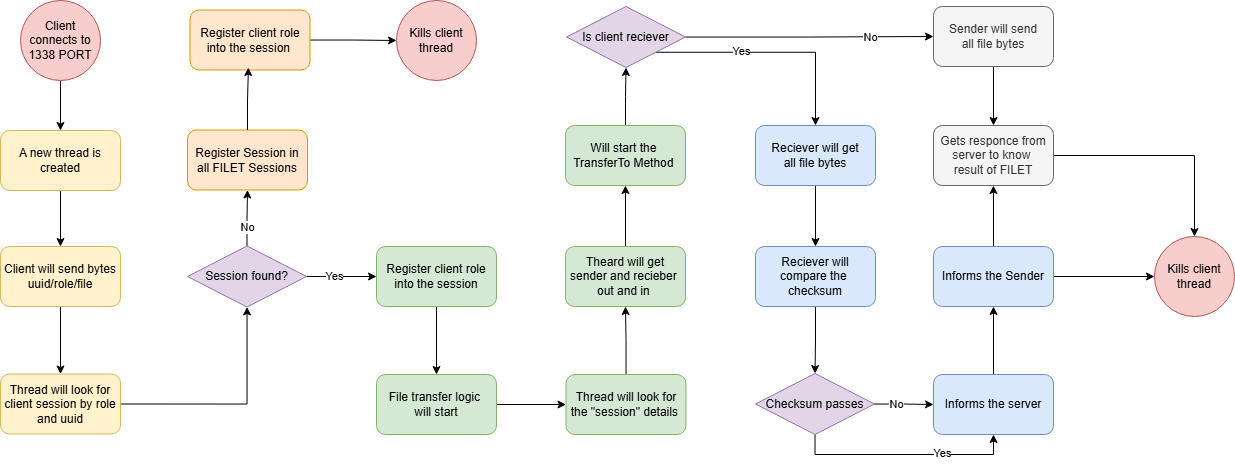

The diagram above was exported from draw.io. Its source (the exported page's mxGraphModel, read from the mxfile embedded in the PNG):
<mxGraphModel dx="1595" dy="851" grid="0" gridSize="10" guides="1" tooltips="1" connect="1" arrows="1" fold="1" page="1" pageScale="1" pageWidth="1600" pageHeight="1200" math="0" shadow="0">
  <root>
    <mxCell id="0" />
    <mxCell id="1" parent="0" />
    <mxCell id="ikClyCd7lu8xuM40yCiC-2" style="edgeStyle=orthogonalEdgeStyle;rounded=0;orthogonalLoop=1;jettySize=auto;html=1;" parent="1" source="yTseFdsKuvA8M_xtARZX-1" target="yTseFdsKuvA8M_xtARZX-2" edge="1">
      <mxGeometry relative="1" as="geometry" />
    </mxCell>
    <mxCell id="yTseFdsKuvA8M_xtARZX-1" value="Client connects to 1338 PORT" style="ellipse;whiteSpace=wrap;html=1;aspect=fixed;fillColor=#f8cecc;strokeColor=#b85450;" parent="1" vertex="1">
      <mxGeometry x="49" y="24" width="80" height="80" as="geometry" />
    </mxCell>
    <mxCell id="ikClyCd7lu8xuM40yCiC-3" style="edgeStyle=orthogonalEdgeStyle;rounded=0;orthogonalLoop=1;jettySize=auto;html=1;" parent="1" source="yTseFdsKuvA8M_xtARZX-2" target="ikClyCd7lu8xuM40yCiC-1" edge="1">
      <mxGeometry relative="1" as="geometry" />
    </mxCell>
    <mxCell id="yTseFdsKuvA8M_xtARZX-2" value="A new thread is created" style="rounded=1;whiteSpace=wrap;html=1;fillColor=#fff2cc;strokeColor=#d6b656;" parent="1" vertex="1">
      <mxGeometry x="29" y="154" width="120" height="60" as="geometry" />
    </mxCell>
    <mxCell id="ikClyCd7lu8xuM40yCiC-5" style="edgeStyle=orthogonalEdgeStyle;rounded=0;orthogonalLoop=1;jettySize=auto;html=1;exitX=1;exitY=0.5;exitDx=0;exitDy=0;" parent="1" source="ikClyCd7lu8xuM40yCiC-17" target="ikClyCd7lu8xuM40yCiC-4" edge="1">
      <mxGeometry relative="1" as="geometry" />
    </mxCell>
    <mxCell id="ikClyCd7lu8xuM40yCiC-18" style="edgeStyle=orthogonalEdgeStyle;rounded=0;orthogonalLoop=1;jettySize=auto;html=1;" parent="1" source="ikClyCd7lu8xuM40yCiC-1" target="ikClyCd7lu8xuM40yCiC-17" edge="1">
      <mxGeometry relative="1" as="geometry" />
    </mxCell>
    <mxCell id="ikClyCd7lu8xuM40yCiC-1" value="Client will send bytes&lt;br&gt;uuid/role/file" style="rounded=1;whiteSpace=wrap;html=1;fillColor=#fff2cc;strokeColor=#d6b656;" parent="1" vertex="1">
      <mxGeometry x="29" y="270" width="120" height="60" as="geometry" />
    </mxCell>
    <mxCell id="ikClyCd7lu8xuM40yCiC-7" style="edgeStyle=orthogonalEdgeStyle;rounded=0;orthogonalLoop=1;jettySize=auto;html=1;exitX=0.5;exitY=0;exitDx=0;exitDy=0;" parent="1" source="ikClyCd7lu8xuM40yCiC-4" target="ikClyCd7lu8xuM40yCiC-6" edge="1">
      <mxGeometry relative="1" as="geometry" />
    </mxCell>
    <mxCell id="ikClyCd7lu8xuM40yCiC-11" value="No" style="edgeLabel;html=1;align=center;verticalAlign=middle;resizable=0;points=[];" parent="ikClyCd7lu8xuM40yCiC-7" vertex="1" connectable="0">
      <mxGeometry x="-0.1323" relative="1" as="geometry">
        <mxPoint y="6" as="offset" />
      </mxGeometry>
    </mxCell>
    <mxCell id="ikClyCd7lu8xuM40yCiC-10" style="edgeStyle=orthogonalEdgeStyle;rounded=0;orthogonalLoop=1;jettySize=auto;html=1;" parent="1" source="ikClyCd7lu8xuM40yCiC-4" target="ikClyCd7lu8xuM40yCiC-9" edge="1">
      <mxGeometry relative="1" as="geometry" />
    </mxCell>
    <mxCell id="tlZI-hNRImg0iz2PjOTY-56" value="Yes" style="edgeLabel;html=1;align=center;verticalAlign=middle;resizable=0;points=[];" parent="ikClyCd7lu8xuM40yCiC-10" vertex="1" connectable="0">
      <mxGeometry x="-0.2042" relative="1" as="geometry">
        <mxPoint as="offset" />
      </mxGeometry>
    </mxCell>
    <mxCell id="ikClyCd7lu8xuM40yCiC-4" value="Session found?" style="rhombus;whiteSpace=wrap;html=1;fillColor=#e1d5e7;strokeColor=#9673a6;" parent="1" vertex="1">
      <mxGeometry x="216" y="269.5" width="119" height="61" as="geometry" />
    </mxCell>
    <mxCell id="ikClyCd7lu8xuM40yCiC-6" value="Register Session in all FILET Sessions" style="rounded=1;whiteSpace=wrap;html=1;fillColor=#ffe6cc;strokeColor=#d79b00;" parent="1" vertex="1">
      <mxGeometry x="216" y="153.5" width="120" height="60" as="geometry" />
    </mxCell>
    <mxCell id="ikClyCd7lu8xuM40yCiC-20" style="edgeStyle=orthogonalEdgeStyle;rounded=0;orthogonalLoop=1;jettySize=auto;html=1;" parent="1" source="ikClyCd7lu8xuM40yCiC-9" target="ikClyCd7lu8xuM40yCiC-19" edge="1">
      <mxGeometry relative="1" as="geometry" />
    </mxCell>
    <mxCell id="ikClyCd7lu8xuM40yCiC-9" value="Register client role into the session" style="rounded=1;whiteSpace=wrap;html=1;fillColor=#d5e8d4;strokeColor=#82b366;" parent="1" vertex="1">
      <mxGeometry x="405" y="270" width="120" height="60" as="geometry" />
    </mxCell>
    <mxCell id="ikClyCd7lu8xuM40yCiC-15" style="edgeStyle=orthogonalEdgeStyle;rounded=0;orthogonalLoop=1;jettySize=auto;html=1;" parent="1" source="ikClyCd7lu8xuM40yCiC-12" target="ikClyCd7lu8xuM40yCiC-14" edge="1">
      <mxGeometry relative="1" as="geometry" />
    </mxCell>
    <mxCell id="ikClyCd7lu8xuM40yCiC-12" value="Register client role into the session&amp;nbsp;" style="rounded=1;whiteSpace=wrap;html=1;fillColor=#ffe6cc;strokeColor=#d79b00;" parent="1" vertex="1">
      <mxGeometry x="218.5" y="33.5" width="120" height="60" as="geometry" />
    </mxCell>
    <mxCell id="ikClyCd7lu8xuM40yCiC-13" style="edgeStyle=orthogonalEdgeStyle;rounded=0;orthogonalLoop=1;jettySize=auto;html=1;entryX=0.487;entryY=0.96;entryDx=0;entryDy=0;entryPerimeter=0;" parent="1" source="ikClyCd7lu8xuM40yCiC-6" target="ikClyCd7lu8xuM40yCiC-12" edge="1">
      <mxGeometry relative="1" as="geometry" />
    </mxCell>
    <mxCell id="ikClyCd7lu8xuM40yCiC-14" value="Kills client thread" style="ellipse;whiteSpace=wrap;html=1;aspect=fixed;fillColor=#f8cecc;strokeColor=#b85450;" parent="1" vertex="1">
      <mxGeometry x="425" y="24" width="80" height="80" as="geometry" />
    </mxCell>
    <mxCell id="ikClyCd7lu8xuM40yCiC-17" value="Thread will look for client session by role and uuid" style="rounded=1;whiteSpace=wrap;html=1;fillColor=#fff2cc;strokeColor=#d6b656;" parent="1" vertex="1">
      <mxGeometry x="29" y="397.5" width="120" height="60" as="geometry" />
    </mxCell>
    <mxCell id="tlZI-hNRImg0iz2PjOTY-2" style="edgeStyle=orthogonalEdgeStyle;rounded=0;orthogonalLoop=1;jettySize=auto;html=1;" parent="1" source="ikClyCd7lu8xuM40yCiC-19" target="tlZI-hNRImg0iz2PjOTY-1" edge="1">
      <mxGeometry relative="1" as="geometry" />
    </mxCell>
    <mxCell id="ikClyCd7lu8xuM40yCiC-19" value="File transfer logic&amp;nbsp;&lt;div&gt;will start&lt;/div&gt;" style="rounded=1;whiteSpace=wrap;html=1;fillColor=#d5e8d4;strokeColor=#82b366;" parent="1" vertex="1">
      <mxGeometry x="405" y="398" width="120" height="60" as="geometry" />
    </mxCell>
    <mxCell id="ikClyCd7lu8xuM40yCiC-24" style="edgeStyle=orthogonalEdgeStyle;rounded=0;orthogonalLoop=1;jettySize=auto;html=1;" parent="1" source="ikClyCd7lu8xuM40yCiC-21" target="tlZI-hNRImg0iz2PjOTY-19" edge="1">
      <mxGeometry relative="1" as="geometry">
        <mxPoint x="654.0285714285715" y="94" as="targetPoint" />
      </mxGeometry>
    </mxCell>
    <mxCell id="ikClyCd7lu8xuM40yCiC-21" value="Will start the&amp;nbsp;&lt;br&gt;TransferTo Method&amp;nbsp;" style="rounded=1;whiteSpace=wrap;html=1;fillColor=#d5e8d4;strokeColor=#82b366;" parent="1" vertex="1">
      <mxGeometry x="594" y="149" width="120" height="60" as="geometry" />
    </mxCell>
    <mxCell id="tlZI-hNRImg0iz2PjOTY-4" value="" style="edgeStyle=orthogonalEdgeStyle;rounded=0;orthogonalLoop=1;jettySize=auto;html=1;" parent="1" source="tlZI-hNRImg0iz2PjOTY-1" target="tlZI-hNRImg0iz2PjOTY-3" edge="1">
      <mxGeometry relative="1" as="geometry" />
    </mxCell>
    <mxCell id="tlZI-hNRImg0iz2PjOTY-1" value="Thread will look for the &quot;session&quot; details&amp;nbsp;" style="rounded=1;whiteSpace=wrap;html=1;fillColor=#d5e8d4;strokeColor=#82b366;" parent="1" vertex="1">
      <mxGeometry x="594.5" y="398" width="120" height="60" as="geometry" />
    </mxCell>
    <mxCell id="tlZI-hNRImg0iz2PjOTY-5" style="edgeStyle=orthogonalEdgeStyle;rounded=0;orthogonalLoop=1;jettySize=auto;html=1;" parent="1" source="tlZI-hNRImg0iz2PjOTY-3" target="ikClyCd7lu8xuM40yCiC-21" edge="1">
      <mxGeometry relative="1" as="geometry" />
    </mxCell>
    <mxCell id="tlZI-hNRImg0iz2PjOTY-3" value="Theard will get sender and recieber&amp;nbsp;&lt;br&gt;out and in&amp;nbsp;" style="whiteSpace=wrap;html=1;fillColor=#d5e8d4;strokeColor=#82b366;rounded=1;" parent="1" vertex="1">
      <mxGeometry x="594" y="270" width="120" height="60" as="geometry" />
    </mxCell>
    <mxCell id="tlZI-hNRImg0iz2PjOTY-22" style="edgeStyle=orthogonalEdgeStyle;rounded=0;orthogonalLoop=1;jettySize=auto;html=1;" parent="1" source="tlZI-hNRImg0iz2PjOTY-19" target="tlZI-hNRImg0iz2PjOTY-30" edge="1">
      <mxGeometry relative="1" as="geometry">
        <mxPoint x="952" y="61" as="targetPoint" />
      </mxGeometry>
    </mxCell>
    <mxCell id="tlZI-hNRImg0iz2PjOTY-24" value="No" style="edgeLabel;html=1;align=center;verticalAlign=middle;resizable=0;points=[];" parent="tlZI-hNRImg0iz2PjOTY-22" vertex="1" connectable="0">
      <mxGeometry x="-0.2869" relative="1" as="geometry">
        <mxPoint x="96" as="offset" />
      </mxGeometry>
    </mxCell>
    <mxCell id="tlZI-hNRImg0iz2PjOTY-23" style="edgeStyle=orthogonalEdgeStyle;rounded=0;orthogonalLoop=1;jettySize=auto;html=1;exitX=1;exitY=1;exitDx=0;exitDy=0;" parent="1" source="tlZI-hNRImg0iz2PjOTY-19" target="tlZI-hNRImg0iz2PjOTY-26" edge="1">
      <mxGeometry relative="1" as="geometry">
        <mxPoint x="844" y="131" as="targetPoint" />
      </mxGeometry>
    </mxCell>
    <mxCell id="tlZI-hNRImg0iz2PjOTY-25" value="Yes" style="edgeLabel;html=1;align=center;verticalAlign=middle;resizable=0;points=[];" parent="tlZI-hNRImg0iz2PjOTY-23" vertex="1" connectable="0">
      <mxGeometry x="-0.1407" y="-1" relative="1" as="geometry">
        <mxPoint x="-15" y="-2" as="offset" />
      </mxGeometry>
    </mxCell>
    <mxCell id="tlZI-hNRImg0iz2PjOTY-19" value="Is client reciever" style="rhombus;whiteSpace=wrap;html=1;fillColor=#e1d5e7;strokeColor=#9673a6;" parent="1" vertex="1">
      <mxGeometry x="595" y="30" width="119" height="61" as="geometry" />
    </mxCell>
    <mxCell id="tlZI-hNRImg0iz2PjOTY-29" style="edgeStyle=orthogonalEdgeStyle;rounded=0;orthogonalLoop=1;jettySize=auto;html=1;exitX=0.5;exitY=1;exitDx=0;exitDy=0;" parent="1" source="tlZI-hNRImg0iz2PjOTY-26" target="tlZI-hNRImg0iz2PjOTY-27" edge="1">
      <mxGeometry relative="1" as="geometry" />
    </mxCell>
    <mxCell id="tlZI-hNRImg0iz2PjOTY-26" value="Reciever will get&lt;div&gt;all file bytes&lt;/div&gt;" style="whiteSpace=wrap;html=1;fillColor=#dae8fc;strokeColor=#6c8ebf;rounded=1;" parent="1" vertex="1">
      <mxGeometry x="784" y="149" width="120" height="60" as="geometry" />
    </mxCell>
    <mxCell id="tlZI-hNRImg0iz2PjOTY-36" style="edgeStyle=orthogonalEdgeStyle;rounded=0;orthogonalLoop=1;jettySize=auto;html=1;" parent="1" source="tlZI-hNRImg0iz2PjOTY-27" target="tlZI-hNRImg0iz2PjOTY-35" edge="1">
      <mxGeometry relative="1" as="geometry" />
    </mxCell>
    <mxCell id="tlZI-hNRImg0iz2PjOTY-27" value="Reciever will&lt;br&gt;compare the&amp;nbsp;&lt;div&gt;checksum&lt;/div&gt;" style="whiteSpace=wrap;html=1;fillColor=#dae8fc;strokeColor=#6c8ebf;rounded=1;" parent="1" vertex="1">
      <mxGeometry x="784" y="270" width="120" height="60" as="geometry" />
    </mxCell>
    <mxCell id="tlZI-hNRImg0iz2PjOTY-34" style="edgeStyle=orthogonalEdgeStyle;rounded=0;orthogonalLoop=1;jettySize=auto;html=1;" parent="1" source="tlZI-hNRImg0iz2PjOTY-30" target="tlZI-hNRImg0iz2PjOTY-31" edge="1">
      <mxGeometry relative="1" as="geometry" />
    </mxCell>
    <mxCell id="tlZI-hNRImg0iz2PjOTY-30" value="Sender will send&lt;div&gt;all file bytes&lt;/div&gt;" style="whiteSpace=wrap;html=1;fillColor=#f5f5f5;strokeColor=#666666;rounded=1;fontColor=#333333;" parent="1" vertex="1">
      <mxGeometry x="962" y="30" width="120" height="60" as="geometry" />
    </mxCell>
    <mxCell id="tlZI-hNRImg0iz2PjOTY-47" style="edgeStyle=orthogonalEdgeStyle;rounded=0;orthogonalLoop=1;jettySize=auto;html=1;" parent="1" source="tlZI-hNRImg0iz2PjOTY-31" target="tlZI-hNRImg0iz2PjOTY-44" edge="1">
      <mxGeometry relative="1" as="geometry" />
    </mxCell>
    <mxCell id="tlZI-hNRImg0iz2PjOTY-31" value="Gets responce from server to know&amp;nbsp;&lt;div&gt;result of FILET&lt;/div&gt;" style="rounded=1;whiteSpace=wrap;html=1;fillColor=#f5f5f5;strokeColor=#666666;fontColor=#333333;" parent="1" vertex="1">
      <mxGeometry x="962" y="149" width="120" height="60" as="geometry" />
    </mxCell>
    <mxCell id="tlZI-hNRImg0iz2PjOTY-39" style="edgeStyle=orthogonalEdgeStyle;rounded=0;orthogonalLoop=1;jettySize=auto;html=1;" parent="1" source="tlZI-hNRImg0iz2PjOTY-35" target="tlZI-hNRImg0iz2PjOTY-37" edge="1">
      <mxGeometry relative="1" as="geometry" />
    </mxCell>
    <mxCell id="tlZI-hNRImg0iz2PjOTY-40" value="No" style="edgeLabel;html=1;align=center;verticalAlign=middle;resizable=0;points=[];" parent="tlZI-hNRImg0iz2PjOTY-39" vertex="1" connectable="0">
      <mxGeometry x="-0.279" y="-2" relative="1" as="geometry">
        <mxPoint y="-2" as="offset" />
      </mxGeometry>
    </mxCell>
    <mxCell id="tlZI-hNRImg0iz2PjOTY-41" style="edgeStyle=orthogonalEdgeStyle;rounded=0;orthogonalLoop=1;jettySize=auto;html=1;exitX=0.5;exitY=1;exitDx=0;exitDy=0;entryX=0.5;entryY=1;entryDx=0;entryDy=0;" parent="1" source="tlZI-hNRImg0iz2PjOTY-35" target="tlZI-hNRImg0iz2PjOTY-37" edge="1">
      <mxGeometry relative="1" as="geometry" />
    </mxCell>
    <mxCell id="tlZI-hNRImg0iz2PjOTY-42" value="Yes" style="edgeLabel;html=1;align=center;verticalAlign=middle;resizable=0;points=[];" parent="tlZI-hNRImg0iz2PjOTY-41" vertex="1" connectable="0">
      <mxGeometry x="-0.2627" y="-1" relative="1" as="geometry">
        <mxPoint x="66" y="-2" as="offset" />
      </mxGeometry>
    </mxCell>
    <mxCell id="tlZI-hNRImg0iz2PjOTY-35" value="Checksum passes" style="rhombus;whiteSpace=wrap;html=1;fillColor=#e1d5e7;strokeColor=#9673a6;" parent="1" vertex="1">
      <mxGeometry x="784" y="397" width="119" height="61" as="geometry" />
    </mxCell>
    <mxCell id="tlZI-hNRImg0iz2PjOTY-43" style="edgeStyle=orthogonalEdgeStyle;rounded=0;orthogonalLoop=1;jettySize=auto;html=1;" parent="1" source="tlZI-hNRImg0iz2PjOTY-37" target="tlZI-hNRImg0iz2PjOTY-38" edge="1">
      <mxGeometry relative="1" as="geometry" />
    </mxCell>
    <mxCell id="tlZI-hNRImg0iz2PjOTY-37" value="Informs the server" style="whiteSpace=wrap;html=1;fillColor=#dae8fc;strokeColor=#6c8ebf;rounded=1;" parent="1" vertex="1">
      <mxGeometry x="962" y="398" width="120" height="60" as="geometry" />
    </mxCell>
    <mxCell id="tlZI-hNRImg0iz2PjOTY-48" style="edgeStyle=orthogonalEdgeStyle;rounded=0;orthogonalLoop=1;jettySize=auto;html=1;" parent="1" source="tlZI-hNRImg0iz2PjOTY-38" target="tlZI-hNRImg0iz2PjOTY-44" edge="1">
      <mxGeometry relative="1" as="geometry" />
    </mxCell>
    <mxCell id="tlZI-hNRImg0iz2PjOTY-50" style="edgeStyle=orthogonalEdgeStyle;rounded=0;orthogonalLoop=1;jettySize=auto;html=1;" parent="1" source="tlZI-hNRImg0iz2PjOTY-38" target="tlZI-hNRImg0iz2PjOTY-31" edge="1">
      <mxGeometry relative="1" as="geometry" />
    </mxCell>
    <mxCell id="tlZI-hNRImg0iz2PjOTY-38" value="Informs the Sender" style="whiteSpace=wrap;html=1;fillColor=#dae8fc;strokeColor=#6c8ebf;rounded=1;" parent="1" vertex="1">
      <mxGeometry x="962" y="270" width="120" height="60" as="geometry" />
    </mxCell>
    <mxCell id="tlZI-hNRImg0iz2PjOTY-44" value="Kills client thread" style="ellipse;whiteSpace=wrap;html=1;aspect=fixed;fillColor=#f8cecc;strokeColor=#b85450;" parent="1" vertex="1">
      <mxGeometry x="1183" y="260" width="80" height="80" as="geometry" />
    </mxCell>
  </root>
</mxGraphModel>